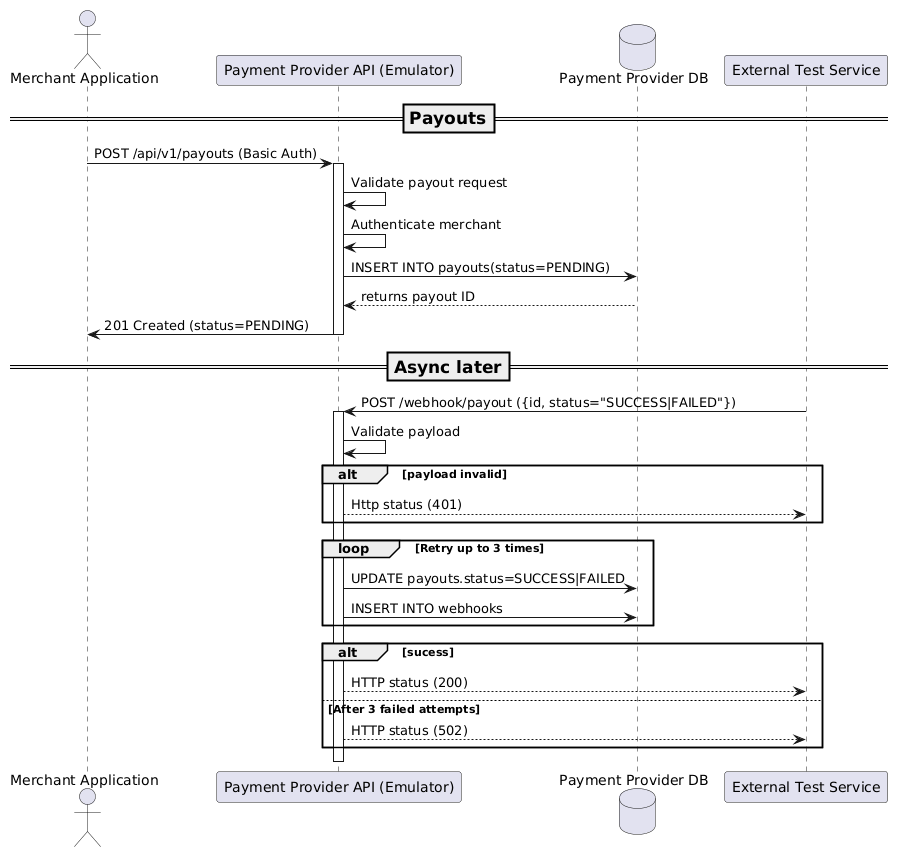

The diagram above was rendered by PlantUML. Its source (embedded in the PNG):
@startuml
actor MerchantApp as "Merchant Application"
participant API as "Payment Provider API (Emulator)"
database DB as "Payment Provider DB"
participant ExtNet as "External Test Service"

=== Payouts ==
MerchantApp -> API: POST /api/v1/payouts (Basic Auth)
activate API
  API -> API: Validate payout request
  API -> API: Authenticate merchant
  API -> DB: INSERT INTO payouts(status=PENDING)
  API <-- DB: returns payout ID
  API -> MerchantApp: 201 Created (status=PENDING)
deactivate API

=== Async later ==
ExtNet -> API: POST /webhook/payout ({id, status="SUCCESS|FAILED"})
activate API
    API -> API: Validate payload
    alt payload invalid
        API --> ExtNet: Http status (401)
    end
    loop Retry up to 3 times
        API -> DB: UPDATE payouts.status=SUCCESS|FAILED
        API -> DB: INSERT INTO webhooks
    end
    alt sucess
          API --> ExtNet: HTTP status (200)
    else After 3 failed attempts
     API --> ExtNet: HTTP status (502)
    end
deactivate API
@enduml